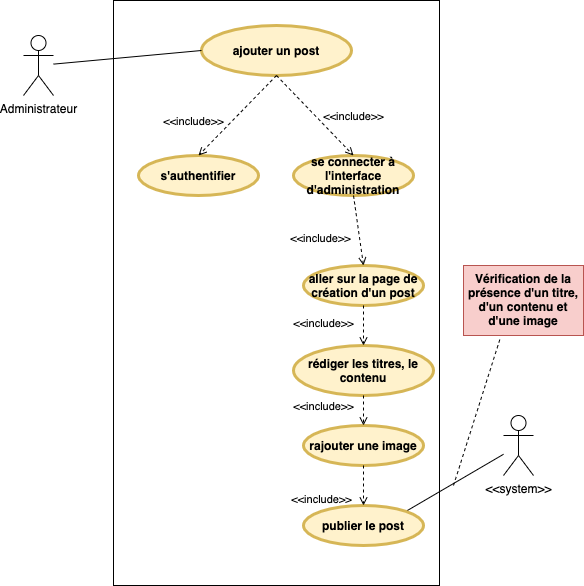

The diagram above was exported from draw.io. Its source (the exported page's mxGraphModel, read from the mxfile embedded in the PNG):
<mxGraphModel dx="946" dy="583" grid="1" gridSize="10" guides="1" tooltips="1" connect="1" arrows="1" fold="1" page="1" pageScale="1" pageWidth="850" pageHeight="800" math="0" shadow="0">
  <root>
    <mxCell id="0" />
    <mxCell id="1" parent="0" />
    <mxCell id="8ggPS5MyRzox1wXz6xKj-2" value="" style="rounded=0;whiteSpace=wrap;html=1;labelBackgroundColor=none;labelBorderColor=#000000;textOpacity=0;fillColor=none;" parent="1" vertex="1">
      <mxGeometry x="280" y="175" width="326" height="585" as="geometry" />
    </mxCell>
    <mxCell id="8ggPS5MyRzox1wXz6xKj-3" value="Administrateur" style="shape=umlActor;html=1;verticalLabelPosition=bottom;verticalAlign=top;align=center;" parent="1" vertex="1">
      <mxGeometry x="190" y="210" width="30" height="60" as="geometry" />
    </mxCell>
    <mxCell id="8ggPS5MyRzox1wXz6xKj-6" value="ajouter un post" style="shape=ellipse;html=1;strokeWidth=3;fontStyle=1;whiteSpace=wrap;align=center;perimeter=ellipsePerimeter;fillColor=#fff2cc;strokeColor=#d6b656;" parent="1" vertex="1">
      <mxGeometry x="368" y="200" width="150" height="50" as="geometry" />
    </mxCell>
    <mxCell id="8ggPS5MyRzox1wXz6xKj-7" value="s'authentifier" style="shape=ellipse;html=1;strokeWidth=3;fontStyle=1;whiteSpace=wrap;align=center;perimeter=ellipsePerimeter;fillColor=#fff2cc;strokeColor=#d6b656;" parent="1" vertex="1">
      <mxGeometry x="305" y="330" width="120" height="40" as="geometry" />
    </mxCell>
    <mxCell id="8ggPS5MyRzox1wXz6xKj-8" value="&amp;lt;&amp;lt;system&amp;gt;&amp;gt;" style="shape=umlActor;html=1;verticalLabelPosition=bottom;verticalAlign=top;align=center;" parent="1" vertex="1">
      <mxGeometry x="670" y="590" width="30" height="60" as="geometry" />
    </mxCell>
    <mxCell id="8ggPS5MyRzox1wXz6xKj-11" value="&amp;lt;&amp;lt;include&amp;gt;&amp;gt;" style="edgeStyle=none;html=1;endArrow=open;verticalAlign=bottom;dashed=1;labelBackgroundColor=none;exitX=0.5;exitY=1;exitDx=0;exitDy=0;entryX=0.5;entryY=0;entryDx=0;entryDy=0;" parent="1" source="8ggPS5MyRzox1wXz6xKj-6" target="8ggPS5MyRzox1wXz6xKj-7" edge="1">
      <mxGeometry x="0.7324" y="-21" width="160" relative="1" as="geometry">
        <mxPoint x="330" y="280" as="sourcePoint" />
        <mxPoint x="490" y="280" as="targetPoint" />
        <mxPoint as="offset" />
      </mxGeometry>
    </mxCell>
    <mxCell id="8ggPS5MyRzox1wXz6xKj-14" value="se connecter à l'interface d'administration" style="shape=ellipse;html=1;strokeWidth=3;fontStyle=1;whiteSpace=wrap;align=center;perimeter=ellipsePerimeter;fillColor=#fff2cc;strokeColor=#d6b656;" parent="1" vertex="1">
      <mxGeometry x="460" y="330" width="120" height="40" as="geometry" />
    </mxCell>
    <mxCell id="8ggPS5MyRzox1wXz6xKj-15" value="aller sur la page de création d'un post" style="shape=ellipse;html=1;strokeWidth=3;fontStyle=1;whiteSpace=wrap;align=center;perimeter=ellipsePerimeter;fillColor=#fff2cc;strokeColor=#d6b656;" parent="1" vertex="1">
      <mxGeometry x="470" y="440" width="120" height="40" as="geometry" />
    </mxCell>
    <mxCell id="8ggPS5MyRzox1wXz6xKj-16" value="rédiger les titres, le contenu" style="shape=ellipse;html=1;strokeWidth=3;fontStyle=1;whiteSpace=wrap;align=center;perimeter=ellipsePerimeter;fillColor=#fff2cc;strokeColor=#d6b656;" parent="1" vertex="1">
      <mxGeometry x="460" y="520" width="140" height="50" as="geometry" />
    </mxCell>
    <mxCell id="8ggPS5MyRzox1wXz6xKj-17" value="rajouter une image" style="shape=ellipse;html=1;strokeWidth=3;fontStyle=1;whiteSpace=wrap;align=center;perimeter=ellipsePerimeter;fillColor=#fff2cc;strokeColor=#d6b656;" parent="1" vertex="1">
      <mxGeometry x="470" y="600" width="120" height="40" as="geometry" />
    </mxCell>
    <mxCell id="8ggPS5MyRzox1wXz6xKj-19" value="&amp;lt;&amp;lt;include&amp;gt;&amp;gt;" style="edgeStyle=none;html=1;endArrow=open;verticalAlign=bottom;dashed=1;labelBackgroundColor=none;exitX=0.5;exitY=1;exitDx=0;exitDy=0;entryX=0.5;entryY=0;entryDx=0;entryDy=0;" parent="1" source="8ggPS5MyRzox1wXz6xKj-15" target="8ggPS5MyRzox1wXz6xKj-16" edge="1">
      <mxGeometry x="0.3333" y="-40" width="160" relative="1" as="geometry">
        <mxPoint x="210" y="460" as="sourcePoint" />
        <mxPoint x="370" y="460" as="targetPoint" />
        <mxPoint as="offset" />
      </mxGeometry>
    </mxCell>
    <mxCell id="8ggPS5MyRzox1wXz6xKj-20" value="&amp;lt;&amp;lt;include&amp;gt;&amp;gt;" style="edgeStyle=none;html=1;endArrow=open;verticalAlign=bottom;dashed=1;labelBackgroundColor=none;exitX=0.5;exitY=1;exitDx=0;exitDy=0;entryX=0.5;entryY=0;entryDx=0;entryDy=0;" parent="1" source="8ggPS5MyRzox1wXz6xKj-14" target="8ggPS5MyRzox1wXz6xKj-15" edge="1">
      <mxGeometry x="0.3333" y="-40" width="160" relative="1" as="geometry">
        <mxPoint x="220" y="470" as="sourcePoint" />
        <mxPoint x="380" y="470" as="targetPoint" />
        <mxPoint as="offset" />
      </mxGeometry>
    </mxCell>
    <mxCell id="8ggPS5MyRzox1wXz6xKj-21" value="&amp;lt;&amp;lt;include&amp;gt;&amp;gt;" style="edgeStyle=none;html=1;endArrow=open;verticalAlign=bottom;dashed=1;labelBackgroundColor=none;entryX=0.5;entryY=0;entryDx=0;entryDy=0;exitX=0.5;exitY=1;exitDx=0;exitDy=0;" parent="1" source="8ggPS5MyRzox1wXz6xKj-6" target="8ggPS5MyRzox1wXz6xKj-14" edge="1">
      <mxGeometry x="0.6107" y="21" width="160" relative="1" as="geometry">
        <mxPoint x="440" y="340" as="sourcePoint" />
        <mxPoint x="530" y="379.9999999999999" as="targetPoint" />
        <mxPoint as="offset" />
      </mxGeometry>
    </mxCell>
    <mxCell id="8ggPS5MyRzox1wXz6xKj-22" value="&amp;lt;&amp;lt;include&amp;gt;&amp;gt;" style="edgeStyle=none;html=1;endArrow=open;verticalAlign=bottom;dashed=1;labelBackgroundColor=none;exitX=0.5;exitY=1;exitDx=0;exitDy=0;" parent="1" source="8ggPS5MyRzox1wXz6xKj-16" target="8ggPS5MyRzox1wXz6xKj-17" edge="1">
      <mxGeometry x="0.3333" y="-40" width="160" relative="1" as="geometry">
        <mxPoint x="300" y="550" as="sourcePoint" />
        <mxPoint x="460" y="550" as="targetPoint" />
        <mxPoint as="offset" />
      </mxGeometry>
    </mxCell>
    <mxCell id="8ggPS5MyRzox1wXz6xKj-23" value="" style="edgeStyle=none;html=1;endArrow=none;verticalAlign=bottom;exitX=1;exitY=0;exitDx=0;exitDy=0;" parent="1" source="8ggPS5MyRzox1wXz6xKj-35" target="8ggPS5MyRzox1wXz6xKj-8" edge="1">
      <mxGeometry width="160" relative="1" as="geometry">
        <mxPoint x="300" y="550" as="sourcePoint" />
        <mxPoint x="460" y="550" as="targetPoint" />
      </mxGeometry>
    </mxCell>
    <mxCell id="8ggPS5MyRzox1wXz6xKj-24" value="Vérification de la présence d'un titre, d'un contenu et d'une image" style="shape=rect;html=1;verticalAlign=top;fontStyle=1;whiteSpace=wrap;align=center;labelBackgroundColor=none;strokeColor=#b85450;fillColor=#f8cecc;" parent="1" vertex="1">
      <mxGeometry x="630" y="440" width="120" height="70" as="geometry" />
    </mxCell>
    <mxCell id="8ggPS5MyRzox1wXz6xKj-25" value="" style="endArrow=none;dashed=1;html=1;entryX=0.308;entryY=1.029;entryDx=0;entryDy=0;entryPerimeter=0;" parent="1" target="8ggPS5MyRzox1wXz6xKj-24" edge="1">
      <mxGeometry width="50" height="50" relative="1" as="geometry">
        <mxPoint x="620" y="660" as="sourcePoint" />
        <mxPoint x="660" y="450" as="targetPoint" />
      </mxGeometry>
    </mxCell>
    <mxCell id="8ggPS5MyRzox1wXz6xKj-26" value="" style="endArrow=none;html=1;entryX=0;entryY=0.5;entryDx=0;entryDy=0;" parent="1" source="8ggPS5MyRzox1wXz6xKj-3" edge="1">
      <mxGeometry width="50" height="50" relative="1" as="geometry">
        <mxPoint x="330" y="530" as="sourcePoint" />
        <mxPoint x="368" y="225" as="targetPoint" />
      </mxGeometry>
    </mxCell>
    <mxCell id="8ggPS5MyRzox1wXz6xKj-35" value="publier le post" style="shape=ellipse;html=1;strokeWidth=3;fontStyle=1;whiteSpace=wrap;align=center;perimeter=ellipsePerimeter;fillColor=#fff2cc;strokeColor=#d6b656;" parent="1" vertex="1">
      <mxGeometry x="470" y="680" width="120" height="40" as="geometry" />
    </mxCell>
    <mxCell id="8ggPS5MyRzox1wXz6xKj-36" value="&amp;lt;&amp;lt;include&amp;gt;&amp;gt;" style="edgeStyle=none;html=1;endArrow=open;verticalAlign=bottom;dashed=1;labelBackgroundColor=none;exitX=0.5;exitY=1;exitDx=0;exitDy=0;entryX=0.5;entryY=0;entryDx=0;entryDy=0;" parent="1" source="8ggPS5MyRzox1wXz6xKj-17" target="8ggPS5MyRzox1wXz6xKj-35" edge="1">
      <mxGeometry x="1" y="-41" width="160" relative="1" as="geometry">
        <mxPoint x="540" y="580" as="sourcePoint" />
        <mxPoint x="540" y="610" as="targetPoint" />
        <mxPoint x="-1" y="3" as="offset" />
      </mxGeometry>
    </mxCell>
  </root>
</mxGraphModel>